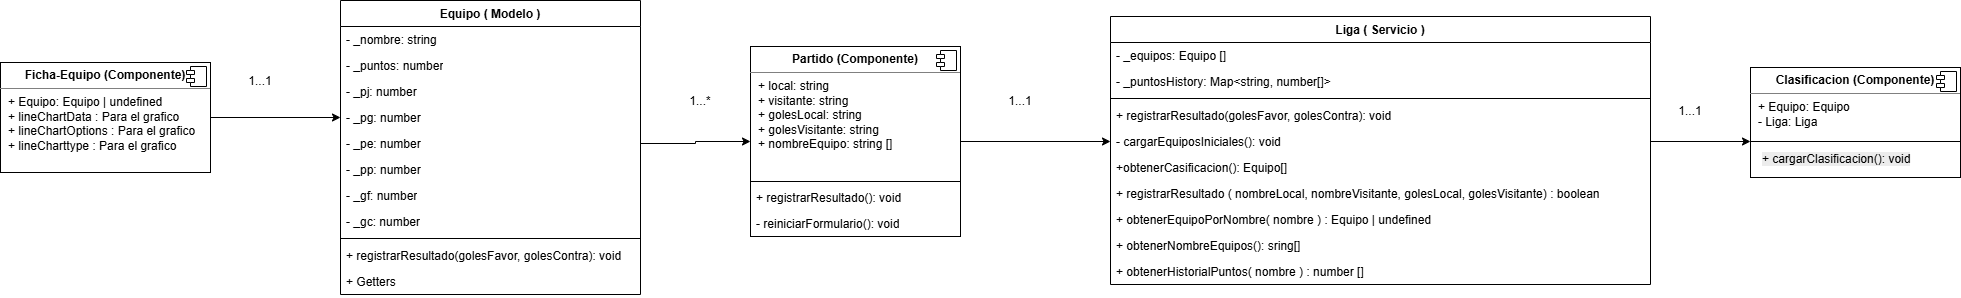

The diagram above was exported from draw.io. Its source (the exported page's mxGraphModel, read from the mxfile embedded in the PNG):
<mxGraphModel dx="1436" dy="970" grid="1" gridSize="10" guides="1" tooltips="1" connect="1" arrows="1" fold="1" page="1" pageScale="1" pageWidth="827" pageHeight="1169" math="0" shadow="0">
  <root>
    <mxCell id="0" />
    <mxCell id="1" parent="0" />
    <mxCell id="VgWQsRR3V0zDk0FQ_6LM-2" parent="1" style="swimlane;fontStyle=1;align=center;verticalAlign=top;childLayout=stackLayout;horizontal=1;startSize=26;horizontalStack=0;resizeParent=1;resizeParentMax=0;resizeLast=0;collapsible=1;marginBottom=0;whiteSpace=wrap;html=1;" value="Equipo ( Modelo )" vertex="1">
      <mxGeometry height="294" width="300" x="10" y="144" as="geometry" />
    </mxCell>
    <mxCell id="VgWQsRR3V0zDk0FQ_6LM-3" parent="VgWQsRR3V0zDk0FQ_6LM-2" style="text;strokeColor=none;fillColor=none;align=left;verticalAlign=top;spacingLeft=4;spacingRight=4;overflow=hidden;rotatable=0;points=[[0,0.5],[1,0.5]];portConstraint=eastwest;whiteSpace=wrap;html=1;" value="- _nombre: string&lt;div&gt;&lt;br&gt;&lt;/div&gt;" vertex="1">
      <mxGeometry height="26" width="300" y="26" as="geometry" />
    </mxCell>
    <mxCell id="VgWQsRR3V0zDk0FQ_6LM-6" parent="VgWQsRR3V0zDk0FQ_6LM-2" style="text;strokeColor=none;fillColor=none;align=left;verticalAlign=top;spacingLeft=4;spacingRight=4;overflow=hidden;rotatable=0;points=[[0,0.5],[1,0.5]];portConstraint=eastwest;whiteSpace=wrap;html=1;" value="- _puntos: number&lt;div&gt;&lt;br&gt;&lt;/div&gt;" vertex="1">
      <mxGeometry height="26" width="300" y="52" as="geometry" />
    </mxCell>
    <mxCell id="VgWQsRR3V0zDk0FQ_6LM-7" parent="VgWQsRR3V0zDk0FQ_6LM-2" style="text;strokeColor=none;fillColor=none;align=left;verticalAlign=top;spacingLeft=4;spacingRight=4;overflow=hidden;rotatable=0;points=[[0,0.5],[1,0.5]];portConstraint=eastwest;whiteSpace=wrap;html=1;" value="- _pj: number&lt;div&gt;&lt;br&gt;&lt;/div&gt;" vertex="1">
      <mxGeometry height="26" width="300" y="78" as="geometry" />
    </mxCell>
    <mxCell id="VgWQsRR3V0zDk0FQ_6LM-8" parent="VgWQsRR3V0zDk0FQ_6LM-2" style="text;strokeColor=none;fillColor=none;align=left;verticalAlign=top;spacingLeft=4;spacingRight=4;overflow=hidden;rotatable=0;points=[[0,0.5],[1,0.5]];portConstraint=eastwest;whiteSpace=wrap;html=1;" value="- _pg&lt;span style=&quot;background-color: transparent; color: light-dark(rgb(0, 0, 0), rgb(255, 255, 255));&quot;&gt;: number&lt;/span&gt;&lt;div&gt;&lt;div&gt;&lt;br&gt;&lt;/div&gt;&lt;/div&gt;" vertex="1">
      <mxGeometry height="26" width="300" y="104" as="geometry" />
    </mxCell>
    <mxCell id="VgWQsRR3V0zDk0FQ_6LM-12" parent="VgWQsRR3V0zDk0FQ_6LM-2" style="text;strokeColor=none;fillColor=none;align=left;verticalAlign=top;spacingLeft=4;spacingRight=4;overflow=hidden;rotatable=0;points=[[0,0.5],[1,0.5]];portConstraint=eastwest;whiteSpace=wrap;html=1;" value="- _pe: number&lt;div&gt;&lt;br&gt;&lt;/div&gt;" vertex="1">
      <mxGeometry height="26" width="300" y="130" as="geometry" />
    </mxCell>
    <mxCell id="VgWQsRR3V0zDk0FQ_6LM-11" parent="VgWQsRR3V0zDk0FQ_6LM-2" style="text;strokeColor=none;fillColor=none;align=left;verticalAlign=top;spacingLeft=4;spacingRight=4;overflow=hidden;rotatable=0;points=[[0,0.5],[1,0.5]];portConstraint=eastwest;whiteSpace=wrap;html=1;" value="- _pp: number&lt;div&gt;&lt;br&gt;&lt;/div&gt;" vertex="1">
      <mxGeometry height="26" width="300" y="156" as="geometry" />
    </mxCell>
    <mxCell id="VgWQsRR3V0zDk0FQ_6LM-10" parent="VgWQsRR3V0zDk0FQ_6LM-2" style="text;strokeColor=none;fillColor=none;align=left;verticalAlign=top;spacingLeft=4;spacingRight=4;overflow=hidden;rotatable=0;points=[[0,0.5],[1,0.5]];portConstraint=eastwest;whiteSpace=wrap;html=1;" value="- _gf: number&lt;div&gt;&lt;br&gt;&lt;/div&gt;" vertex="1">
      <mxGeometry height="26" width="300" y="182" as="geometry" />
    </mxCell>
    <mxCell id="VgWQsRR3V0zDk0FQ_6LM-9" parent="VgWQsRR3V0zDk0FQ_6LM-2" style="text;strokeColor=none;fillColor=none;align=left;verticalAlign=top;spacingLeft=4;spacingRight=4;overflow=hidden;rotatable=0;points=[[0,0.5],[1,0.5]];portConstraint=eastwest;whiteSpace=wrap;html=1;" value="- _gc: number&lt;div&gt;&lt;br&gt;&lt;/div&gt;" vertex="1">
      <mxGeometry height="26" width="300" y="208" as="geometry" />
    </mxCell>
    <mxCell id="VgWQsRR3V0zDk0FQ_6LM-4" parent="VgWQsRR3V0zDk0FQ_6LM-2" style="line;strokeWidth=1;fillColor=none;align=left;verticalAlign=middle;spacingTop=-1;spacingLeft=3;spacingRight=3;rotatable=0;labelPosition=right;points=[];portConstraint=eastwest;strokeColor=inherit;" value="" vertex="1">
      <mxGeometry height="8" width="300" y="234" as="geometry" />
    </mxCell>
    <mxCell id="VgWQsRR3V0zDk0FQ_6LM-5" parent="VgWQsRR3V0zDk0FQ_6LM-2" style="text;strokeColor=none;fillColor=none;align=left;verticalAlign=top;spacingLeft=4;spacingRight=4;overflow=hidden;rotatable=0;points=[[0,0.5],[1,0.5]];portConstraint=eastwest;whiteSpace=wrap;html=1;" value="+ registrarResultado(golesFavor, golesContra): void" vertex="1">
      <mxGeometry height="26" width="300" y="242" as="geometry" />
    </mxCell>
    <mxCell id="VgWQsRR3V0zDk0FQ_6LM-29" parent="VgWQsRR3V0zDk0FQ_6LM-2" style="text;strokeColor=none;fillColor=none;align=left;verticalAlign=top;spacingLeft=4;spacingRight=4;overflow=hidden;rotatable=0;points=[[0,0.5],[1,0.5]];portConstraint=eastwest;whiteSpace=wrap;html=1;" value="+ Getters&amp;nbsp;" vertex="1">
      <mxGeometry height="26" width="300" y="268" as="geometry" />
    </mxCell>
    <mxCell id="VgWQsRR3V0zDk0FQ_6LM-14" parent="1" style="align=left;overflow=fill;html=1;dropTarget=0;whiteSpace=wrap;" value="&lt;p style=&quot;margin:0px;margin-top:6px;text-align:center;&quot;&gt;&lt;b&gt;Clasificacion (Componente)&lt;/b&gt;&lt;/p&gt;&lt;hr size=&quot;1&quot; style=&quot;border-style:solid;&quot;&gt;&lt;p style=&quot;margin:0px;margin-left:8px;&quot;&gt;+ Equipo: Equipo&lt;br&gt;- Liga: Liga&lt;/p&gt;" vertex="1">
      <mxGeometry height="110" width="210" x="1420" y="211" as="geometry" />
    </mxCell>
    <mxCell id="VgWQsRR3V0zDk0FQ_6LM-15" parent="VgWQsRR3V0zDk0FQ_6LM-14" style="shape=component;jettyWidth=8;jettyHeight=4;" value="" vertex="1">
      <mxGeometry height="20" relative="1" width="20" x="1" as="geometry">
        <mxPoint x="-24" y="4" as="offset" />
      </mxGeometry>
    </mxCell>
    <mxCell id="VgWQsRR3V0zDk0FQ_6LM-50" edge="1" parent="1" source="VgWQsRR3V0zDk0FQ_6LM-16" style="edgeStyle=orthogonalEdgeStyle;rounded=0;orthogonalLoop=1;jettySize=auto;html=1;exitX=1;exitY=0.5;exitDx=0;exitDy=0;entryX=0;entryY=0.5;entryDx=0;entryDy=0;" target="VgWQsRR3V0zDk0FQ_6LM-42">
      <mxGeometry relative="1" as="geometry" />
    </mxCell>
    <mxCell id="VgWQsRR3V0zDk0FQ_6LM-16" parent="1" style="align=left;overflow=fill;html=1;dropTarget=0;whiteSpace=wrap;" value="&lt;p style=&quot;margin:0px;margin-top:6px;text-align:center;&quot;&gt;&lt;b&gt;Partido (Componente)&lt;/b&gt;&lt;/p&gt;&lt;hr size=&quot;1&quot; style=&quot;border-style:solid;&quot;&gt;&lt;p style=&quot;margin:0px;margin-left:8px;&quot;&gt;+ local: string&lt;/p&gt;&lt;p style=&quot;margin:0px;margin-left:8px;&quot;&gt;+ visitante: string&lt;/p&gt;&lt;p style=&quot;margin:0px;margin-left:8px;&quot;&gt;+ golesLocal: string&lt;/p&gt;&lt;p style=&quot;margin:0px;margin-left:8px;&quot;&gt;+ golesVisitante: string&lt;br&gt;+ nombreEquipo: string []&lt;/p&gt;" vertex="1">
      <mxGeometry height="190" width="210" x="420" y="190" as="geometry" />
    </mxCell>
    <mxCell id="VgWQsRR3V0zDk0FQ_6LM-17" parent="VgWQsRR3V0zDk0FQ_6LM-16" style="shape=component;jettyWidth=8;jettyHeight=4;" value="" vertex="1">
      <mxGeometry height="20" relative="1" width="20" x="1" as="geometry">
        <mxPoint x="-24" y="4" as="offset" />
      </mxGeometry>
    </mxCell>
    <mxCell id="VgWQsRR3V0zDk0FQ_6LM-48" edge="1" parent="1" source="VgWQsRR3V0zDk0FQ_6LM-18" style="edgeStyle=orthogonalEdgeStyle;rounded=0;orthogonalLoop=1;jettySize=auto;html=1;exitX=1;exitY=0.5;exitDx=0;exitDy=0;entryX=0;entryY=0.5;entryDx=0;entryDy=0;" target="VgWQsRR3V0zDk0FQ_6LM-8">
      <mxGeometry relative="1" as="geometry" />
    </mxCell>
    <mxCell id="VgWQsRR3V0zDk0FQ_6LM-18" parent="1" style="align=left;overflow=fill;html=1;dropTarget=0;whiteSpace=wrap;" value="&lt;p style=&quot;margin:0px;margin-top:6px;text-align:center;&quot;&gt;&lt;b&gt;Ficha-Equipo (Componente)&lt;/b&gt;&lt;/p&gt;&lt;hr size=&quot;1&quot; style=&quot;border-style:solid;&quot;&gt;&lt;p style=&quot;margin:0px;margin-left:8px;&quot;&gt;+ Equipo: Equipo | undefined&lt;br&gt;+ lineChartData : Para el grafico&lt;/p&gt;&lt;p style=&quot;margin:0px;margin-left:8px;&quot;&gt;+ lineChartOptions : Para el grafico&lt;/p&gt;&lt;p style=&quot;margin:0px;margin-left:8px;&quot;&gt;+ lineCharttype : Para el grafico&lt;/p&gt;" vertex="1">
      <mxGeometry height="110" width="210" x="-330" y="206" as="geometry" />
    </mxCell>
    <mxCell id="VgWQsRR3V0zDk0FQ_6LM-19" parent="VgWQsRR3V0zDk0FQ_6LM-18" style="shape=component;jettyWidth=8;jettyHeight=4;" value="" vertex="1">
      <mxGeometry height="20" relative="1" width="20" x="1" as="geometry">
        <mxPoint x="-24" y="4" as="offset" />
      </mxGeometry>
    </mxCell>
    <mxCell id="VgWQsRR3V0zDk0FQ_6LM-20" parent="1" style="text;strokeColor=none;fillColor=none;align=left;verticalAlign=top;spacingLeft=4;spacingRight=4;overflow=hidden;rotatable=0;points=[[0,0.5],[1,0.5]];portConstraint=eastwest;whiteSpace=wrap;html=1;" value="+ registrarResultado(): void" vertex="1">
      <mxGeometry height="26" width="160" x="420" y="328" as="geometry" />
    </mxCell>
    <mxCell id="VgWQsRR3V0zDk0FQ_6LM-21" parent="1" style="line;strokeWidth=1;fillColor=none;align=left;verticalAlign=middle;spacingTop=-1;spacingLeft=3;spacingRight=3;rotatable=0;labelPosition=right;points=[];portConstraint=eastwest;strokeColor=inherit;" value="" vertex="1">
      <mxGeometry height="8" width="210" x="420" y="321" as="geometry" />
    </mxCell>
    <mxCell id="VgWQsRR3V0zDk0FQ_6LM-23" parent="1" style="text;strokeColor=none;fillColor=none;align=left;verticalAlign=top;spacingLeft=4;spacingRight=4;overflow=hidden;rotatable=0;points=[[0,0.5],[1,0.5]];portConstraint=eastwest;whiteSpace=wrap;html=1;" value="- reiniciarFormulario(): void" vertex="1">
      <mxGeometry height="26" width="160" x="420" y="354" as="geometry" />
    </mxCell>
    <mxCell id="VgWQsRR3V0zDk0FQ_6LM-24" parent="1" style="line;strokeWidth=1;fillColor=none;align=left;verticalAlign=middle;spacingTop=-1;spacingLeft=3;spacingRight=3;rotatable=0;labelPosition=right;points=[];portConstraint=eastwest;strokeColor=inherit;" value="" vertex="1">
      <mxGeometry height="8" width="210" x="1420" y="281" as="geometry" />
    </mxCell>
    <mxCell id="VgWQsRR3V0zDk0FQ_6LM-25" parent="1" style="text;whiteSpace=wrap;html=1;" value="&lt;span style=&quot;color: rgb(0, 0, 0); font-family: Helvetica; font-size: 12px; font-style: normal; font-variant-ligatures: normal; font-variant-caps: normal; font-weight: 400; letter-spacing: normal; orphans: 2; text-align: left; text-indent: 0px; text-transform: none; widows: 2; word-spacing: 0px; -webkit-text-stroke-width: 0px; white-space: normal; background-color: rgb(236, 236, 236); text-decoration-thickness: initial; text-decoration-style: initial; text-decoration-color: initial; float: none; display: inline !important;&quot;&gt;+ cargarClasificacion(): void&lt;/span&gt;" vertex="1">
      <mxGeometry height="40" width="180" x="1430" y="289" as="geometry" />
    </mxCell>
    <mxCell id="VgWQsRR3V0zDk0FQ_6LM-30" parent="1" style="swimlane;fontStyle=1;align=center;verticalAlign=top;childLayout=stackLayout;horizontal=1;startSize=26;horizontalStack=0;resizeParent=1;resizeParentMax=0;resizeLast=0;collapsible=1;marginBottom=0;whiteSpace=wrap;html=1;" value="Liga ( Servicio )" vertex="1">
      <mxGeometry height="268" width="540" x="780" y="160" as="geometry" />
    </mxCell>
    <mxCell id="VgWQsRR3V0zDk0FQ_6LM-31" parent="VgWQsRR3V0zDk0FQ_6LM-30" style="text;strokeColor=none;fillColor=none;align=left;verticalAlign=top;spacingLeft=4;spacingRight=4;overflow=hidden;rotatable=0;points=[[0,0.5],[1,0.5]];portConstraint=eastwest;whiteSpace=wrap;html=1;" value="- _equipos: Equipo []&lt;div&gt;&lt;br&gt;&lt;/div&gt;" vertex="1">
      <mxGeometry height="26" width="540" y="26" as="geometry" />
    </mxCell>
    <mxCell id="VgWQsRR3V0zDk0FQ_6LM-32" parent="VgWQsRR3V0zDk0FQ_6LM-30" style="text;strokeColor=none;fillColor=none;align=left;verticalAlign=top;spacingLeft=4;spacingRight=4;overflow=hidden;rotatable=0;points=[[0,0.5],[1,0.5]];portConstraint=eastwest;whiteSpace=wrap;html=1;" value="- _puntosHistory: Map&amp;lt;string, number[]&amp;gt;&lt;div&gt;&lt;br&gt;&lt;/div&gt;" vertex="1">
      <mxGeometry height="26" width="540" y="52" as="geometry" />
    </mxCell>
    <mxCell id="VgWQsRR3V0zDk0FQ_6LM-39" parent="VgWQsRR3V0zDk0FQ_6LM-30" style="line;strokeWidth=1;fillColor=none;align=left;verticalAlign=middle;spacingTop=-1;spacingLeft=3;spacingRight=3;rotatable=0;labelPosition=right;points=[];portConstraint=eastwest;strokeColor=inherit;" value="" vertex="1">
      <mxGeometry height="8" width="540" y="78" as="geometry" />
    </mxCell>
    <mxCell id="VgWQsRR3V0zDk0FQ_6LM-40" parent="VgWQsRR3V0zDk0FQ_6LM-30" style="text;strokeColor=none;fillColor=none;align=left;verticalAlign=top;spacingLeft=4;spacingRight=4;overflow=hidden;rotatable=0;points=[[0,0.5],[1,0.5]];portConstraint=eastwest;whiteSpace=wrap;html=1;" value="+ registrarResultado(golesFavor, golesContra): void" vertex="1">
      <mxGeometry height="26" width="540" y="86" as="geometry" />
    </mxCell>
    <mxCell id="VgWQsRR3V0zDk0FQ_6LM-42" parent="VgWQsRR3V0zDk0FQ_6LM-30" style="text;strokeColor=none;fillColor=none;align=left;verticalAlign=top;spacingLeft=4;spacingRight=4;overflow=hidden;rotatable=0;points=[[0,0.5],[1,0.5]];portConstraint=eastwest;whiteSpace=wrap;html=1;" value="- cargarEquiposIniciales(): void" vertex="1">
      <mxGeometry height="26" width="540" y="112" as="geometry" />
    </mxCell>
    <mxCell id="VgWQsRR3V0zDk0FQ_6LM-44" parent="VgWQsRR3V0zDk0FQ_6LM-30" style="text;strokeColor=none;fillColor=none;align=left;verticalAlign=top;spacingLeft=4;spacingRight=4;overflow=hidden;rotatable=0;points=[[0,0.5],[1,0.5]];portConstraint=eastwest;whiteSpace=wrap;html=1;" value="+obtenerCasificacion(): Equipo[]" vertex="1">
      <mxGeometry height="26" width="540" y="138" as="geometry" />
    </mxCell>
    <mxCell id="VgWQsRR3V0zDk0FQ_6LM-45" parent="VgWQsRR3V0zDk0FQ_6LM-30" style="text;strokeColor=none;fillColor=none;align=left;verticalAlign=top;spacingLeft=4;spacingRight=4;overflow=hidden;rotatable=0;points=[[0,0.5],[1,0.5]];portConstraint=eastwest;whiteSpace=wrap;html=1;" value="+ registrarResultado ( nombreLocal, nombreVisitante, golesLocal, golesVisitante) : boolean" vertex="1">
      <mxGeometry height="26" width="540" y="164" as="geometry" />
    </mxCell>
    <mxCell id="VgWQsRR3V0zDk0FQ_6LM-43" parent="VgWQsRR3V0zDk0FQ_6LM-30" style="text;strokeColor=none;fillColor=none;align=left;verticalAlign=top;spacingLeft=4;spacingRight=4;overflow=hidden;rotatable=0;points=[[0,0.5],[1,0.5]];portConstraint=eastwest;whiteSpace=wrap;html=1;" value="+ obtenerEquipoPorNombre( nombre ) : Equipo | undefined" vertex="1">
      <mxGeometry height="26" width="540" y="190" as="geometry" />
    </mxCell>
    <mxCell id="VgWQsRR3V0zDk0FQ_6LM-46" parent="VgWQsRR3V0zDk0FQ_6LM-30" style="text;strokeColor=none;fillColor=none;align=left;verticalAlign=top;spacingLeft=4;spacingRight=4;overflow=hidden;rotatable=0;points=[[0,0.5],[1,0.5]];portConstraint=eastwest;whiteSpace=wrap;html=1;" value="+ obtenerNombreEquipos(): sring[]" vertex="1">
      <mxGeometry height="26" width="540" y="216" as="geometry" />
    </mxCell>
    <mxCell id="VgWQsRR3V0zDk0FQ_6LM-47" parent="VgWQsRR3V0zDk0FQ_6LM-30" style="text;strokeColor=none;fillColor=none;align=left;verticalAlign=top;spacingLeft=4;spacingRight=4;overflow=hidden;rotatable=0;points=[[0,0.5],[1,0.5]];portConstraint=eastwest;whiteSpace=wrap;html=1;" value="+ obtenerHistorialPuntos( nombre ) : number []" vertex="1">
      <mxGeometry height="26" width="540" y="242" as="geometry" />
    </mxCell>
    <mxCell id="VgWQsRR3V0zDk0FQ_6LM-49" edge="1" parent="1" source="VgWQsRR3V0zDk0FQ_6LM-12" style="edgeStyle=orthogonalEdgeStyle;rounded=0;orthogonalLoop=1;jettySize=auto;html=1;exitX=1;exitY=0.5;exitDx=0;exitDy=0;entryX=0;entryY=0.5;entryDx=0;entryDy=0;" target="VgWQsRR3V0zDk0FQ_6LM-16">
      <mxGeometry relative="1" as="geometry" />
    </mxCell>
    <mxCell id="VgWQsRR3V0zDk0FQ_6LM-51" edge="1" parent="1" source="VgWQsRR3V0zDk0FQ_6LM-42" style="edgeStyle=orthogonalEdgeStyle;rounded=0;orthogonalLoop=1;jettySize=auto;html=1;exitX=1;exitY=0.5;exitDx=0;exitDy=0;" target="VgWQsRR3V0zDk0FQ_6LM-24">
      <mxGeometry relative="1" as="geometry" />
    </mxCell>
    <mxCell id="VgWQsRR3V0zDk0FQ_6LM-52" parent="1" style="text;html=1;whiteSpace=wrap;strokeColor=none;fillColor=none;align=center;verticalAlign=middle;rounded=0;autosize=1;resizable=0;" value="1&lt;span style=&quot;background-color: transparent; color: light-dark(rgb(0, 0, 0), rgb(255, 255, 255));&quot;&gt;...&lt;/span&gt;&lt;span style=&quot;background-color: transparent; color: light-dark(rgb(0, 0, 0), rgb(255, 255, 255));&quot;&gt;1&lt;/span&gt;" vertex="1">
      <mxGeometry height="30" width="50" x="-95" y="210" as="geometry" />
    </mxCell>
    <mxCell id="VgWQsRR3V0zDk0FQ_6LM-53" parent="1" style="text;html=1;whiteSpace=wrap;strokeColor=none;fillColor=none;align=center;verticalAlign=middle;rounded=0;autosize=1;resizable=0;" value="1...*" vertex="1">
      <mxGeometry height="30" width="40" x="350" y="230" as="geometry" />
    </mxCell>
    <mxCell id="VgWQsRR3V0zDk0FQ_6LM-54" parent="1" style="text;html=1;whiteSpace=wrap;strokeColor=none;fillColor=none;align=center;verticalAlign=middle;rounded=0;autosize=1;resizable=0;" value="1...1" vertex="1">
      <mxGeometry height="30" width="50" x="1335" y="240" as="geometry" />
    </mxCell>
    <mxCell id="VgWQsRR3V0zDk0FQ_6LM-55" parent="1" style="text;html=1;whiteSpace=wrap;strokeColor=none;fillColor=none;align=center;verticalAlign=middle;rounded=0;autosize=1;resizable=0;" value="1...1" vertex="1">
      <mxGeometry height="30" width="50" x="665" y="230" as="geometry" />
    </mxCell>
  </root>
</mxGraphModel>